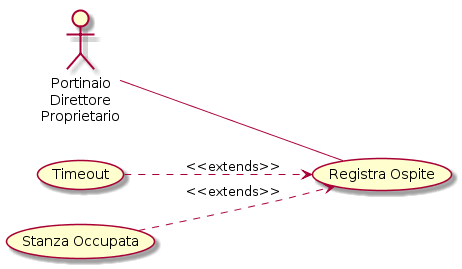

The diagram above was rendered by PlantUML. Its source (embedded in the PNG):
@startuml
left to right direction
:Portinaio\nDirettore\nProprietario: -- (Registra Ospite)
(Timeout) ..> (Registra Ospite) : <<extends>>
(Stanza Occupata) ..> (Registra Ospite) : <<extends>>
@enduml